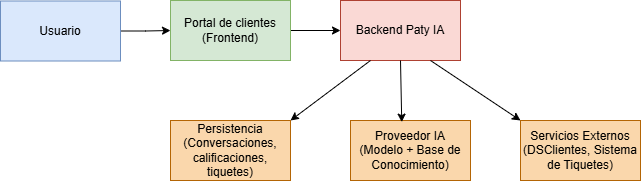

The diagram above was exported from draw.io. Its source (the exported page's mxGraphModel, read from the mxfile embedded in the PNG):
<mxGraphModel dx="1042" dy="527" grid="1" gridSize="10" guides="1" tooltips="1" connect="1" arrows="1" fold="1" page="1" pageScale="1" pageWidth="827" pageHeight="1169" math="0" shadow="0">
  <root>
    <mxCell id="0" />
    <mxCell id="1" parent="0" />
    <mxCell id="85YJkdnJZiWz-zdb25jX-7" edge="1" parent="1" source="85YJkdnJZiWz-zdb25jX-1" style="edgeStyle=orthogonalEdgeStyle;rounded=0;orthogonalLoop=1;jettySize=auto;html=1;" target="85YJkdnJZiWz-zdb25jX-3" value="">
      <mxGeometry relative="1" as="geometry" />
    </mxCell>
    <mxCell id="85YJkdnJZiWz-zdb25jX-1" parent="1" style="rounded=0;whiteSpace=wrap;html=1;fillColor=#dae8fc;strokeColor=#6c8ebf;" value="Usuario" vertex="1">
      <mxGeometry height="60" width="120" x="80" y="210.5" as="geometry" />
    </mxCell>
    <mxCell id="85YJkdnJZiWz-zdb25jX-6" edge="1" parent="1" source="85YJkdnJZiWz-zdb25jX-3" style="edgeStyle=orthogonalEdgeStyle;rounded=0;orthogonalLoop=1;jettySize=auto;html=1;exitX=1;exitY=0.5;exitDx=0;exitDy=0;" target="85YJkdnJZiWz-zdb25jX-4">
      <mxGeometry relative="1" as="geometry" />
    </mxCell>
    <mxCell id="85YJkdnJZiWz-zdb25jX-3" parent="1" style="rounded=0;whiteSpace=wrap;html=1;fillColor=#d5e8d4;strokeColor=#82b366;" value="Portal de clientes&lt;div&gt;(Frontend)&lt;/div&gt;" vertex="1">
      <mxGeometry height="60" width="120" x="250" y="210" as="geometry" />
    </mxCell>
    <mxCell id="85YJkdnJZiWz-zdb25jX-4" parent="1" style="rounded=0;whiteSpace=wrap;html=1;fillColor=#fad9d5;strokeColor=#ae4132;" value="Backend Paty IA" vertex="1">
      <mxGeometry height="60" width="120" x="420" y="210" as="geometry" />
    </mxCell>
    <mxCell id="85YJkdnJZiWz-zdb25jX-8" parent="1" style="rounded=0;whiteSpace=wrap;html=1;fillColor=#fad7ac;strokeColor=#b46504;" value="Persistencia&lt;div&gt;(Conversaciones, calificaciones, tiquetes)&lt;/div&gt;" vertex="1">
      <mxGeometry height="60" width="120" x="250" y="330" as="geometry" />
    </mxCell>
    <mxCell id="85YJkdnJZiWz-zdb25jX-9" parent="1" style="rounded=0;whiteSpace=wrap;html=1;fillColor=#fad7ac;strokeColor=#b46504;" value="Proveedor IA&lt;div&gt;(Modelo + Base de Conocimiento)&lt;/div&gt;" vertex="1">
      <mxGeometry height="60" width="120" x="430" y="330" as="geometry" />
    </mxCell>
    <mxCell id="85YJkdnJZiWz-zdb25jX-13" parent="1" style="rounded=0;whiteSpace=wrap;html=1;fillColor=#fad7ac;strokeColor=#b46504;" value="Servicios Externos&lt;div&gt;&lt;span style=&quot;background-color: transparent; color: light-dark(rgb(0, 0, 0), rgb(255, 255, 255));&quot;&gt;(DSClientes, Sistema de Tiquetes)&lt;/span&gt;&lt;/div&gt;" vertex="1">
      <mxGeometry height="60" width="120" x="600" y="330" as="geometry" />
    </mxCell>
    <mxCell id="85YJkdnJZiWz-zdb25jX-21" edge="1" parent="1" source="85YJkdnJZiWz-zdb25jX-4" style="endArrow=classic;html=1;rounded=0;exitX=0.25;exitY=1;exitDx=0;exitDy=0;entryX=1;entryY=0;entryDx=0;entryDy=0;" target="85YJkdnJZiWz-zdb25jX-8" value="">
      <mxGeometry height="50" relative="1" width="50" as="geometry">
        <mxPoint x="450" y="280" as="sourcePoint" />
        <mxPoint x="400" y="330" as="targetPoint" />
      </mxGeometry>
    </mxCell>
    <mxCell id="85YJkdnJZiWz-zdb25jX-22" edge="1" parent="1" source="85YJkdnJZiWz-zdb25jX-4" style="endArrow=classic;html=1;rounded=0;exitX=0.5;exitY=1;exitDx=0;exitDy=0;entryX=0.427;entryY=0.027;entryDx=0;entryDy=0;entryPerimeter=0;" target="85YJkdnJZiWz-zdb25jX-9" value="">
      <mxGeometry height="50" relative="1" width="50" as="geometry">
        <mxPoint x="350" y="380" as="sourcePoint" />
        <mxPoint x="400" y="330" as="targetPoint" />
      </mxGeometry>
    </mxCell>
    <mxCell id="85YJkdnJZiWz-zdb25jX-23" edge="1" parent="1" source="85YJkdnJZiWz-zdb25jX-4" style="endArrow=classic;html=1;rounded=0;exitX=0.75;exitY=1;exitDx=0;exitDy=0;entryX=0;entryY=0;entryDx=0;entryDy=0;" target="85YJkdnJZiWz-zdb25jX-13" value="">
      <mxGeometry height="50" relative="1" width="50" as="geometry">
        <mxPoint x="350" y="380" as="sourcePoint" />
        <mxPoint x="400" y="330" as="targetPoint" />
      </mxGeometry>
    </mxCell>
  </root>
</mxGraphModel>